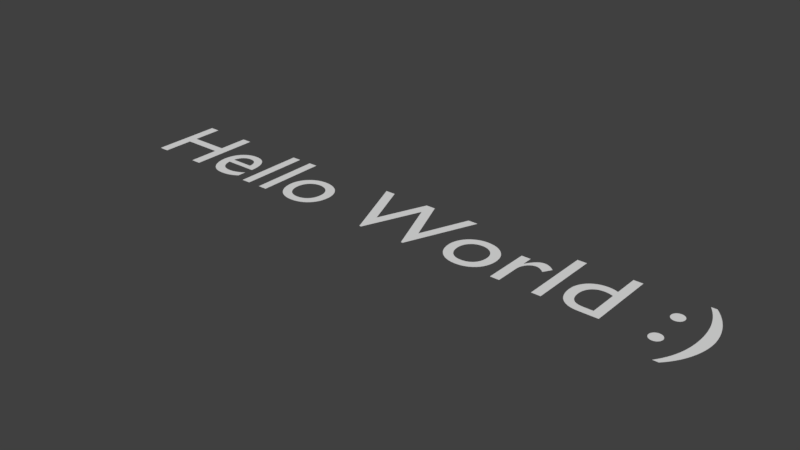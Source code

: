 # Source: Hello_World_and_Experimenting.blend  (saved by Blender 2.93.20; exported with 4.5.12 LTS)
import bpy
from mathutils import Matrix  # noqa: F401  (used for matrix-valued properties, if any)

bpy.ops.wm.read_factory_settings(use_empty=True)
scene = bpy.context.scene
scene.name = 'Scene'

# ---- collections
col_utilities = bpy.data.collections.new('_Utilities'); scene.collection.children.link(col_utilities)

# ---- world
world_world = bpy.data.worlds.new('World'); scene.world = world_world
world_world.color = (0.05088, 0.05088, 0.05088)
world_world.use_sun_shadow = False
world_world.sun_shadow_jitter_overblur = 0.0

# ---- curves / text
txt_hello_world = bpy.data.curves.new('Hello World', 'FONT')
txt_hello_world.dimensions = '2D'
txt_hello_world.body = 'Hello World :)'

# ---- objects
ob_text_object = bpy.data.objects.new('Text Object', txt_hello_world)
ob_util_mirror_worldorigin = bpy.data.objects.new('Util_Mirror_WorldOrigin', None)

# ---- transforms, parenting, visibility, modifiers, constraints
ob_text_object.location = (0.0, 0.0, 0.0)
ob_util_mirror_worldorigin.location = (0.0, 0.0, 0.0)
ob_util_mirror_worldorigin.empty_display_size = 0.25
ob_util_mirror_worldorigin.lineart.crease_threshold = 0.0

# ---- collection membership
scene.collection.objects.link(ob_text_object)
col_utilities.objects.link(ob_util_mirror_worldorigin)
def _layer_coll(name, lc=None):
    lc = lc or bpy.context.view_layer.layer_collection
    for c in lc.children:
        if c.name == name: return c
        r = _layer_coll(name, c)
        if r: return r
_layer_coll('_Utilities').exclude = True

# ---- scene / render settings (as saved in the file)
scene.frame_start = 1; scene.frame_end = 250; scene.frame_set(183)
scene.render.engine = 'BLENDER_EEVEE_NEXT'
scene.render.resolution_percentage = 50
scene.render.dither_intensity = 0.0
scene.cycles.use_denoising = False
scene.cycles.samples = 128
scene.cycles.sampling_pattern = 'TABULATED_SOBOL'
scene.cycles.use_adaptive_sampling = False
scene.cycles.use_light_tree = False
scene.eevee.taa_samples = 64
scene.eevee.use_gtao = True
scene.eevee.gtao_distance = 0.3
scene.eevee.use_raytracing = True
scene.view_settings.view_transform = 'Standard'
bpy.context.view_layer.update()

# ---- added for rendering (the .blend has no active camera and no usable light): camera, sun
cam_auto = bpy.data.cameras.new('AutoCamera')
cam_auto.lens = 50.0
cam_auto.sensor_width = 36.0
cam_auto.clip_end = 1000.0
ob_auto_camera = bpy.data.objects.new('AutoCamera', cam_auto)
scene.collection.objects.link(ob_auto_camera)
ob_auto_camera.location = (8.51643, -6.37211, 4.40274)
ob_auto_camera.rotation_euler = (1.09748, -7.21219e-08, 0.694738)
scene.camera = ob_auto_camera
light_auto_sun = bpy.data.lights.new('AutoSun', 'SUN')
light_auto_sun.energy = 3.0
light_auto_sun.angle = 0.0523599
ob_auto_sun = bpy.data.objects.new('AutoSun', light_auto_sun)
scene.collection.objects.link(ob_auto_sun)
ob_auto_sun.rotation_euler = (0.872665, 0.174533, 0.523599)
bpy.context.view_layer.update()
